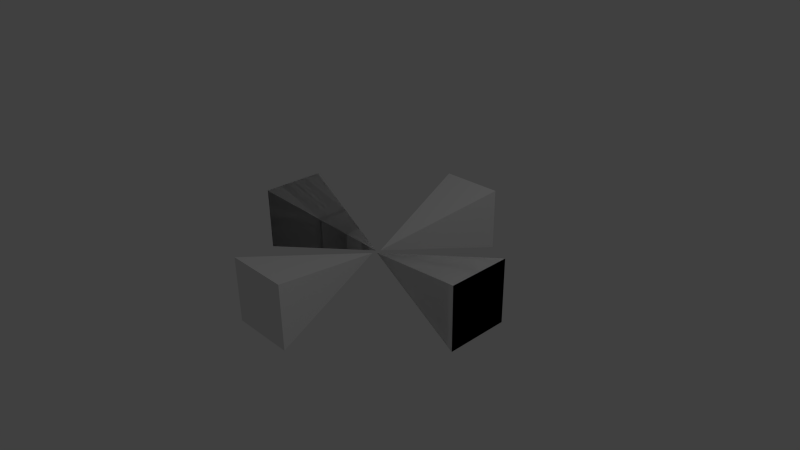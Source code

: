 # Source: attractor.blend  (saved by Blender 2.57.0; exported with 4.5.12 LTS)
import bpy
from mathutils import Matrix  # noqa: F401  (used for matrix-valued properties, if any)

bpy.ops.wm.read_factory_settings(use_empty=True)
scene = bpy.context.scene
scene.name = 'Scene'

# ---- collections
col_collection_1 = bpy.data.collections.new('Collection 1'); scene.collection.children.link(col_collection_1)

# ---- materials (node trees are filled in below, after node groups)
mat_material = bpy.data.materials.new('Material')
mat_material.alpha_threshold = 0.0
mat_material.use_transparent_shadow = False
mat_material.roughness = 0.5
mat_material.line_color = (0.0, 0.0, 0.0, 1.0)

# ---- material node trees

# ---- world
world_world = bpy.data.worlds.new('World'); scene.world = world_world
world_world.color = (0.05088, 0.05088, 0.05088)
world_world.use_sun_shadow = False
world_world.sun_shadow_jitter_overblur = 0.0
world_world.cycles.sampling_method = 'MANUAL'
world_world.cycles.sample_map_resolution = 256

# ---- cameras
cam_camera = bpy.data.cameras.new('Camera')
cam_camera.clip_end = 100.0
cam_camera.lens = 35.0
cam_camera.ortho_scale = 7.314
cam_camera.dof.focus_distance = 0.0
cam_camera.dof.aperture_fstop = 128.0

# ---- lights
light_lamp = bpy.data.lights.new('Lamp', 'POINT')
light_lamp.transmission_factor = 0.0
light_lamp.cutoff_distance = 30.0
light_lamp.energy = 100.0
light_lamp.shadow_buffer_clip_start = 1.001
light_lamp.shadow_soft_size = 1.0
light_lamp.shadow_maximum_resolution = 0.006
light_lamp.use_absolute_resolution = True
light_lamp.cycles.use_multiple_importance_sampling = False

# ---- meshes
me_cube = bpy.data.meshes.new('Cube')
me_cube.from_pydata([(-0.01657, -8.417e-08, 0.0), (-1.961, -0.4875, -0.4875), (-1.961, 0.4875, -0.4875), (-1.961, -0.4875, 0.4875), (-1.961, 0.4875, 0.4875), (-1.961, 0.4875, 0.4875), (-1.961, -0.4875, 0.4875), (-1.961, 0.4875, -0.4875), (-1.961, -0.4875, -0.4875), (-0.01657, -8.417e-08, 0.0), (0.006405, -0.08639, 0.0), (0.4939, -2.031, -0.4875), (-0.481, -2.031, -0.4875), (0.4939, -2.031, 0.4875), (-0.481, -2.031, 0.4875), (0.5156, 1.994, 0.4875), (-0.4593, 1.994, 0.4875), (0.5156, 1.994, -0.4875), (-0.4593, 1.994, -0.4875), (0.02813, 0.04926, 0.0), (0.05111, -0.03712, 0.0), (1.996, 0.4503, -0.4875), (1.996, -0.5246, -0.4875), (1.996, 0.4503, 0.4875), (1.996, -0.5246, 0.4875), (1.996, -0.5246, 0.4875), (1.996, 0.4503, 0.4875), (1.996, -0.5246, -0.4875), (1.996, 0.4503, -0.4875), (0.05111, -0.03712, 0.0)], [], [(0, 1, 2), (0, 4, 3), (0, 3, 1), (1, 3, 4, 2), (0, 2, 4), (9, 7, 5), (8, 6, 5, 7), (9, 6, 8), (9, 5, 6), (9, 8, 7), (10, 11, 12), (10, 14, 13), (10, 13, 11), (11, 13, 14, 12), (10, 12, 14), (19, 17, 15), (18, 16, 15, 17), (19, 16, 18), (19, 15, 16), (19, 18, 17), (20, 21, 22), (20, 24, 23), (20, 23, 21), (21, 23, 24, 22), (20, 22, 24), (29, 27, 25), (28, 26, 25, 27), (29, 26, 28), (29, 25, 26), (29, 28, 27)])
me_cube.materials.append(mat_material)
me_cube.use_remesh_preserve_volume = False
me_cube.use_remesh_preserve_attributes = False
me_cube.use_mirror_vertex_groups = False
me_cube.update()

# ---- objects
ob_cube = bpy.data.objects.new('Cube', me_cube)
ob_lamp = bpy.data.objects.new('Lamp', light_lamp)
ob_camera = bpy.data.objects.new('Camera', cam_camera)

# ---- transforms, parenting, visibility, modifiers, constraints
ob_cube.location = (0.0, 0.0, 0.0)
ob_cube.lock_rotations_4d = False
ob_cube.empty_display_type = 'ARROWS'
ob_cube.lineart.crease_threshold = 0.0
ob_lamp.location = (4.076, 1.005, 5.904)
ob_lamp.rotation_euler = (0.6503, 0.05522, 1.866)
ob_lamp.lock_rotations_4d = False
ob_lamp.empty_display_type = 'ARROWS'
ob_lamp.color = (0.0, 0.0, 0.0, 0.0)
ob_lamp.lineart.crease_threshold = 0.0
ob_camera.location = (7.481, -6.508, 5.344)
ob_camera.rotation_euler = (1.109, 0.01082, 0.8149)
ob_camera.lock_rotations_4d = False
ob_camera.empty_display_type = 'ARROWS'
ob_camera.color = (0.0, 0.0, 0.0, 0.0)
ob_camera.display_type = 'WIRE'
ob_camera.lineart.crease_threshold = 0.0

# ---- collection membership
col_collection_1.objects.link(ob_cube)
col_collection_1.objects.link(ob_lamp)
col_collection_1.objects.link(ob_camera)

# ---- scene / render settings (as saved in the file)
scene.camera = ob_camera
scene.frame_start = 1; scene.frame_end = 250; scene.frame_set(1)
scene.render.engine = 'BLENDER_EEVEE_NEXT'
scene.render.image_settings.color_mode = 'RGB'
scene.render.image_settings.compression = 90
scene.render.resolution_percentage = 50
scene.render.dither_intensity = 0.0
scene.render.bake_margin = 2
scene.render.bake_bias = 0.0
scene.cycles.use_denoising = False
scene.cycles.samples = 10
scene.cycles.sampling_pattern = 'TABULATED_SOBOL'
scene.cycles.light_sampling_threshold = 0.0
scene.cycles.use_adaptive_sampling = False
scene.cycles.use_light_tree = False
scene.cycles.blur_glossy = 0.0
scene.cycles.volume_bounces = 1
scene.cycles.pixel_filter_type = 'GAUSSIAN'
scene.cycles.sample_clamp_indirect = 0.0
scene.view_settings.view_transform = 'Standard'
bpy.context.view_layer.update()
